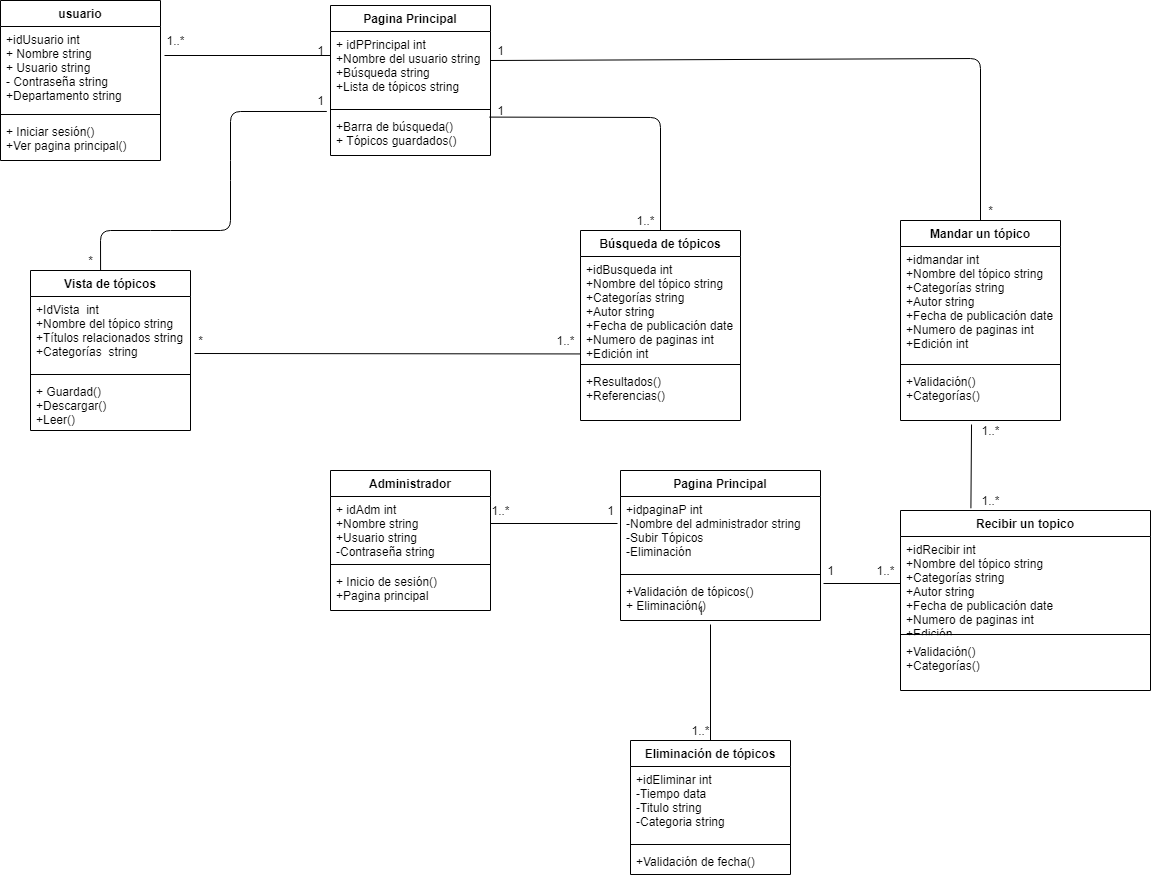

The diagram above was exported from draw.io. Its source (the exported page's mxGraphModel, read from the mxfile embedded in the PNG):
<mxGraphModel dx="1021" dy="575" grid="1" gridSize="10" guides="1" tooltips="1" connect="1" arrows="1" fold="1" page="1" pageScale="1" pageWidth="827" pageHeight="1169" math="0" shadow="0">
  <root>
    <mxCell id="0" />
    <mxCell id="1" parent="0" />
    <mxCell id="2" value="usuario" style="swimlane;fontStyle=1;align=center;verticalAlign=top;childLayout=stackLayout;horizontal=1;startSize=26;horizontalStack=0;resizeParent=1;resizeParentMax=0;resizeLast=0;collapsible=1;marginBottom=0;" parent="1" vertex="1">
      <mxGeometry x="30" y="50" width="160" height="160" as="geometry" />
    </mxCell>
    <mxCell id="3" value="+idUsuario int&#10;+ Nombre string&#10;+ Usuario string&#10;- Contraseña string&#10;+Departamento string&#10;" style="text;strokeColor=none;fillColor=none;align=left;verticalAlign=top;spacingLeft=4;spacingRight=4;overflow=hidden;rotatable=0;points=[[0,0.5],[1,0.5]];portConstraint=eastwest;" parent="2" vertex="1">
      <mxGeometry y="26" width="160" height="84" as="geometry" />
    </mxCell>
    <mxCell id="4" value="" style="line;strokeWidth=1;fillColor=none;align=left;verticalAlign=middle;spacingTop=-1;spacingLeft=3;spacingRight=3;rotatable=0;labelPosition=right;points=[];portConstraint=eastwest;" parent="2" vertex="1">
      <mxGeometry y="110" width="160" height="8" as="geometry" />
    </mxCell>
    <mxCell id="5" value="+ Iniciar sesión()&#10;+Ver pagina principal()" style="text;strokeColor=none;fillColor=none;align=left;verticalAlign=top;spacingLeft=4;spacingRight=4;overflow=hidden;rotatable=0;points=[[0,0.5],[1,0.5]];portConstraint=eastwest;" parent="2" vertex="1">
      <mxGeometry y="118" width="160" height="42" as="geometry" />
    </mxCell>
    <mxCell id="6" value="Pagina Principal" style="swimlane;fontStyle=1;align=center;verticalAlign=top;childLayout=stackLayout;horizontal=1;startSize=26;horizontalStack=0;resizeParent=1;resizeParentMax=0;resizeLast=0;collapsible=1;marginBottom=0;" parent="1" vertex="1">
      <mxGeometry x="360" y="55" width="160" height="150" as="geometry">
        <mxRectangle x="360" y="58" width="130" height="26" as="alternateBounds" />
      </mxGeometry>
    </mxCell>
    <mxCell id="7" value="+ idPPrincipal int&#10;+Nombre del usuario string&#10;+Búsqueda string&#10;+Lista de tópicos string" style="text;strokeColor=none;fillColor=none;align=left;verticalAlign=top;spacingLeft=4;spacingRight=4;overflow=hidden;rotatable=0;points=[[0,0.5],[1,0.5]];portConstraint=eastwest;" parent="6" vertex="1">
      <mxGeometry y="26" width="160" height="74" as="geometry" />
    </mxCell>
    <mxCell id="8" value="" style="line;strokeWidth=1;fillColor=none;align=left;verticalAlign=middle;spacingTop=-1;spacingLeft=3;spacingRight=3;rotatable=0;labelPosition=right;points=[];portConstraint=eastwest;" parent="6" vertex="1">
      <mxGeometry y="100" width="160" height="8" as="geometry" />
    </mxCell>
    <mxCell id="9" value="+Barra de búsqueda()&#10;+ Tópicos guardados()" style="text;strokeColor=none;fillColor=none;align=left;verticalAlign=top;spacingLeft=4;spacingRight=4;overflow=hidden;rotatable=0;points=[[0,0.5],[1,0.5]];portConstraint=eastwest;" parent="6" vertex="1">
      <mxGeometry y="108" width="160" height="42" as="geometry" />
    </mxCell>
    <mxCell id="10" value="Vista de tópicos" style="swimlane;fontStyle=1;align=center;verticalAlign=top;childLayout=stackLayout;horizontal=1;startSize=26;horizontalStack=0;resizeParent=1;resizeParentMax=0;resizeLast=0;collapsible=1;marginBottom=0;" parent="1" vertex="1">
      <mxGeometry x="60" y="320" width="160" height="160" as="geometry" />
    </mxCell>
    <mxCell id="11" value="+IdVista  int&#10;+Nombre del tópico string&#10;+Títulos relacionados string&#10;+Categorías  string" style="text;strokeColor=none;fillColor=none;align=left;verticalAlign=top;spacingLeft=4;spacingRight=4;overflow=hidden;rotatable=0;points=[[0,0.5],[1,0.5]];portConstraint=eastwest;" parent="10" vertex="1">
      <mxGeometry y="26" width="160" height="74" as="geometry" />
    </mxCell>
    <mxCell id="12" value="" style="line;strokeWidth=1;fillColor=none;align=left;verticalAlign=middle;spacingTop=-1;spacingLeft=3;spacingRight=3;rotatable=0;labelPosition=right;points=[];portConstraint=eastwest;" parent="10" vertex="1">
      <mxGeometry y="100" width="160" height="8" as="geometry" />
    </mxCell>
    <mxCell id="13" value="+ Guardad()&#10;+Descargar()&#10;+Leer()" style="text;strokeColor=none;fillColor=none;align=left;verticalAlign=top;spacingLeft=4;spacingRight=4;overflow=hidden;rotatable=0;points=[[0,0.5],[1,0.5]];portConstraint=eastwest;" parent="10" vertex="1">
      <mxGeometry y="108" width="160" height="52" as="geometry" />
    </mxCell>
    <mxCell id="14" value="Búsqueda de tópicos" style="swimlane;fontStyle=1;align=center;verticalAlign=top;childLayout=stackLayout;horizontal=1;startSize=26;horizontalStack=0;resizeParent=1;resizeParentMax=0;resizeLast=0;collapsible=1;marginBottom=0;" parent="1" vertex="1">
      <mxGeometry x="610" y="280" width="160" height="190" as="geometry" />
    </mxCell>
    <mxCell id="15" value="+idBusqueda int&#10;+Nombre del tópico string&#10;+Categorías string&#10;+Autor string&#10;+Fecha de publicación date &#10;+Numero de paginas int&#10;+Edición int" style="text;strokeColor=none;fillColor=none;align=left;verticalAlign=top;spacingLeft=4;spacingRight=4;overflow=hidden;rotatable=0;points=[[0,0.5],[1,0.5]];portConstraint=eastwest;" parent="14" vertex="1">
      <mxGeometry y="26" width="160" height="104" as="geometry" />
    </mxCell>
    <mxCell id="16" value="" style="line;strokeWidth=1;fillColor=none;align=left;verticalAlign=middle;spacingTop=-1;spacingLeft=3;spacingRight=3;rotatable=0;labelPosition=right;points=[];portConstraint=eastwest;" parent="14" vertex="1">
      <mxGeometry y="130" width="160" height="8" as="geometry" />
    </mxCell>
    <mxCell id="17" value="+Resultados()&#10;+Referencias()&#10;" style="text;strokeColor=none;fillColor=none;align=left;verticalAlign=top;spacingLeft=4;spacingRight=4;overflow=hidden;rotatable=0;points=[[0,0.5],[1,0.5]];portConstraint=eastwest;" parent="14" vertex="1">
      <mxGeometry y="138" width="160" height="52" as="geometry" />
    </mxCell>
    <mxCell id="18" value="Administrador" style="swimlane;fontStyle=1;align=center;verticalAlign=top;childLayout=stackLayout;horizontal=1;startSize=26;horizontalStack=0;resizeParent=1;resizeParentMax=0;resizeLast=0;collapsible=1;marginBottom=0;" parent="1" vertex="1">
      <mxGeometry x="360" y="520" width="160" height="140" as="geometry" />
    </mxCell>
    <mxCell id="19" value="+ idAdm int&#10;+Nombre string&#10;+Usuario string&#10;-Contraseña string&#10;" style="text;strokeColor=none;fillColor=none;align=left;verticalAlign=top;spacingLeft=4;spacingRight=4;overflow=hidden;rotatable=0;points=[[0,0.5],[1,0.5]];portConstraint=eastwest;" parent="18" vertex="1">
      <mxGeometry y="26" width="160" height="64" as="geometry" />
    </mxCell>
    <mxCell id="20" value="" style="line;strokeWidth=1;fillColor=none;align=left;verticalAlign=middle;spacingTop=-1;spacingLeft=3;spacingRight=3;rotatable=0;labelPosition=right;points=[];portConstraint=eastwest;" parent="18" vertex="1">
      <mxGeometry y="90" width="160" height="8" as="geometry" />
    </mxCell>
    <mxCell id="21" value="+ Inicio de sesión()&#10;+Pagina principal&#10;" style="text;strokeColor=none;fillColor=none;align=left;verticalAlign=top;spacingLeft=4;spacingRight=4;overflow=hidden;rotatable=0;points=[[0,0.5],[1,0.5]];portConstraint=eastwest;" parent="18" vertex="1">
      <mxGeometry y="98" width="160" height="42" as="geometry" />
    </mxCell>
    <mxCell id="22" value="Pagina Principal" style="swimlane;fontStyle=1;align=center;verticalAlign=top;childLayout=stackLayout;horizontal=1;startSize=26;horizontalStack=0;resizeParent=1;resizeParentMax=0;resizeLast=0;collapsible=1;marginBottom=0;" parent="1" vertex="1">
      <mxGeometry x="650" y="520" width="200" height="150" as="geometry">
        <mxRectangle x="360" y="58" width="130" height="26" as="alternateBounds" />
      </mxGeometry>
    </mxCell>
    <mxCell id="23" value="+idpaginaP int&#10;-Nombre del administrador string&#10;-Subir Tópicos &#10;-Eliminación" style="text;strokeColor=none;fillColor=none;align=left;verticalAlign=top;spacingLeft=4;spacingRight=4;overflow=hidden;rotatable=0;points=[[0,0.5],[1,0.5]];portConstraint=eastwest;" parent="22" vertex="1">
      <mxGeometry y="26" width="200" height="74" as="geometry" />
    </mxCell>
    <mxCell id="24" value="" style="line;strokeWidth=1;fillColor=none;align=left;verticalAlign=middle;spacingTop=-1;spacingLeft=3;spacingRight=3;rotatable=0;labelPosition=right;points=[];portConstraint=eastwest;" parent="22" vertex="1">
      <mxGeometry y="100" width="200" height="8" as="geometry" />
    </mxCell>
    <mxCell id="25" value="+Validación de tópicos()&#10;+ Eliminación()" style="text;strokeColor=none;fillColor=none;align=left;verticalAlign=top;spacingLeft=4;spacingRight=4;overflow=hidden;rotatable=0;points=[[0,0.5],[1,0.5]];portConstraint=eastwest;" parent="22" vertex="1">
      <mxGeometry y="108" width="200" height="42" as="geometry" />
    </mxCell>
    <mxCell id="26" value="Mandar un tópico" style="swimlane;fontStyle=1;align=center;verticalAlign=top;childLayout=stackLayout;horizontal=1;startSize=26;horizontalStack=0;resizeParent=1;resizeParentMax=0;resizeLast=0;collapsible=1;marginBottom=0;" parent="1" vertex="1">
      <mxGeometry x="930" y="270" width="160" height="200" as="geometry" />
    </mxCell>
    <mxCell id="27" value="+idmandar int&#10;+Nombre del tópico string&#10;+Categorías string&#10;+Autor string&#10;+Fecha de publicación date &#10;+Numero de paginas int&#10;+Edición int " style="text;strokeColor=none;fillColor=none;align=left;verticalAlign=top;spacingLeft=4;spacingRight=4;overflow=hidden;rotatable=0;points=[[0,0.5],[1,0.5]];portConstraint=eastwest;" parent="26" vertex="1">
      <mxGeometry y="26" width="160" height="114" as="geometry" />
    </mxCell>
    <mxCell id="28" value="" style="line;strokeWidth=1;fillColor=none;align=left;verticalAlign=middle;spacingTop=-1;spacingLeft=3;spacingRight=3;rotatable=0;labelPosition=right;points=[];portConstraint=eastwest;" parent="26" vertex="1">
      <mxGeometry y="140" width="160" height="8" as="geometry" />
    </mxCell>
    <mxCell id="29" value="+Validación()&#10;+Categorías()&#10;" style="text;strokeColor=none;fillColor=none;align=left;verticalAlign=top;spacingLeft=4;spacingRight=4;overflow=hidden;rotatable=0;points=[[0,0.5],[1,0.5]];portConstraint=eastwest;" parent="26" vertex="1">
      <mxGeometry y="148" width="160" height="52" as="geometry" />
    </mxCell>
    <mxCell id="30" value="Eliminación de tópicos" style="swimlane;fontStyle=1;align=center;verticalAlign=top;childLayout=stackLayout;horizontal=1;startSize=26;horizontalStack=0;resizeParent=1;resizeParentMax=0;resizeLast=0;collapsible=1;marginBottom=0;" parent="1" vertex="1">
      <mxGeometry x="660" y="790" width="160" height="134" as="geometry" />
    </mxCell>
    <mxCell id="31" value="+idEliminar int&#10;-Tiempo data&#10;-Titulo string&#10;-Categoria string" style="text;strokeColor=none;fillColor=none;align=left;verticalAlign=top;spacingLeft=4;spacingRight=4;overflow=hidden;rotatable=0;points=[[0,0.5],[1,0.5]];portConstraint=eastwest;" parent="30" vertex="1">
      <mxGeometry y="26" width="160" height="74" as="geometry" />
    </mxCell>
    <mxCell id="32" value="" style="line;strokeWidth=1;fillColor=none;align=left;verticalAlign=middle;spacingTop=-1;spacingLeft=3;spacingRight=3;rotatable=0;labelPosition=right;points=[];portConstraint=eastwest;" parent="30" vertex="1">
      <mxGeometry y="100" width="160" height="8" as="geometry" />
    </mxCell>
    <mxCell id="33" value="+Validación de fecha()" style="text;strokeColor=none;fillColor=none;align=left;verticalAlign=top;spacingLeft=4;spacingRight=4;overflow=hidden;rotatable=0;points=[[0,0.5],[1,0.5]];portConstraint=eastwest;" parent="30" vertex="1">
      <mxGeometry y="108" width="160" height="26" as="geometry" />
    </mxCell>
    <mxCell id="34" value="" style="endArrow=none;html=1;entryX=0.98;entryY=0.75;entryDx=0;entryDy=0;entryPerimeter=0;" parent="1" target="36" edge="1">
      <mxGeometry width="50" height="50" relative="1" as="geometry">
        <mxPoint x="194" y="105" as="sourcePoint" />
        <mxPoint x="290" y="200" as="targetPoint" />
      </mxGeometry>
    </mxCell>
    <mxCell id="35" value="1..*" style="text;html=1;align=center;verticalAlign=middle;resizable=0;points=[];autosize=1;strokeColor=none;" parent="1" vertex="1">
      <mxGeometry x="190" y="80" width="30" height="20" as="geometry" />
    </mxCell>
    <mxCell id="36" value="1" style="text;html=1;align=center;verticalAlign=middle;resizable=0;points=[];autosize=1;strokeColor=none;" parent="1" vertex="1">
      <mxGeometry x="340" y="90" width="20" height="20" as="geometry" />
    </mxCell>
    <mxCell id="37" value="" style="endArrow=none;html=1;exitX=0.438;exitY=0;exitDx=0;exitDy=0;exitPerimeter=0;entryX=-0.023;entryY=-0.048;entryDx=0;entryDy=0;entryPerimeter=0;" parent="1" source="10" target="9" edge="1">
      <mxGeometry width="50" height="50" relative="1" as="geometry">
        <mxPoint x="260" y="270" as="sourcePoint" />
        <mxPoint x="350" y="164" as="targetPoint" />
        <Array as="points">
          <mxPoint x="130" y="280" />
          <mxPoint x="190" y="280" />
          <mxPoint x="260" y="280" />
          <mxPoint x="260" y="220" />
          <mxPoint x="260" y="161" />
        </Array>
      </mxGeometry>
    </mxCell>
    <mxCell id="38" value="1" style="text;html=1;align=center;verticalAlign=middle;resizable=0;points=[];autosize=1;strokeColor=none;" parent="1" vertex="1">
      <mxGeometry x="340" y="140" width="20" height="20" as="geometry" />
    </mxCell>
    <mxCell id="39" value="*" style="text;html=1;align=center;verticalAlign=middle;resizable=0;points=[];autosize=1;strokeColor=none;" parent="1" vertex="1">
      <mxGeometry x="110" y="300" width="20" height="20" as="geometry" />
    </mxCell>
    <mxCell id="40" value="" style="endArrow=none;html=1;exitX=0.5;exitY=0;exitDx=0;exitDy=0;entryX=-0.06;entryY=0.83;entryDx=0;entryDy=0;entryPerimeter=0;" parent="1" source="14" target="41" edge="1">
      <mxGeometry width="50" height="50" relative="1" as="geometry">
        <mxPoint x="570" y="300" as="sourcePoint" />
        <mxPoint x="620" y="250" as="targetPoint" />
        <Array as="points">
          <mxPoint x="690" y="167" />
        </Array>
      </mxGeometry>
    </mxCell>
    <mxCell id="41" value="1" style="text;html=1;align=center;verticalAlign=middle;resizable=0;points=[];autosize=1;strokeColor=none;" parent="1" vertex="1">
      <mxGeometry x="520" y="150" width="20" height="20" as="geometry" />
    </mxCell>
    <mxCell id="43" value="" style="endArrow=none;html=1;entryX=0;entryY=0.937;entryDx=0;entryDy=0;entryPerimeter=0;" parent="1" target="15" edge="1">
      <mxGeometry width="50" height="50" relative="1" as="geometry">
        <mxPoint x="224" y="403" as="sourcePoint" />
        <mxPoint x="360" y="450" as="targetPoint" />
      </mxGeometry>
    </mxCell>
    <mxCell id="44" value="*" style="text;html=1;align=center;verticalAlign=middle;resizable=0;points=[];autosize=1;strokeColor=none;" parent="1" vertex="1">
      <mxGeometry x="220" y="380" width="20" height="20" as="geometry" />
    </mxCell>
    <mxCell id="45" value="1..*" style="text;html=1;align=center;verticalAlign=middle;resizable=0;points=[];autosize=1;strokeColor=none;" parent="1" vertex="1">
      <mxGeometry x="580" y="380" width="30" height="20" as="geometry" />
    </mxCell>
    <mxCell id="46" value="" style="endArrow=none;html=1;exitX=0;exitY=1;exitDx=0;exitDy=0;entryX=0.5;entryY=0;entryDx=0;entryDy=0;exitPerimeter=0;" parent="1" source="47" target="26" edge="1">
      <mxGeometry width="50" height="50" relative="1" as="geometry">
        <mxPoint x="730" y="160" as="sourcePoint" />
        <mxPoint x="780" y="110" as="targetPoint" />
        <Array as="points">
          <mxPoint x="1010" y="108" />
        </Array>
      </mxGeometry>
    </mxCell>
    <mxCell id="47" value="1" style="text;html=1;align=center;verticalAlign=middle;resizable=0;points=[];autosize=1;strokeColor=none;" parent="1" vertex="1">
      <mxGeometry x="520" y="90" width="20" height="20" as="geometry" />
    </mxCell>
    <mxCell id="48" value="*" style="text;html=1;align=center;verticalAlign=middle;resizable=0;points=[];autosize=1;strokeColor=none;" parent="1" vertex="1">
      <mxGeometry x="1010" y="250" width="20" height="20" as="geometry" />
    </mxCell>
    <mxCell id="49" value="" style="endArrow=none;html=1;exitX=1;exitY=0.422;exitDx=0;exitDy=0;exitPerimeter=0;" parent="1" source="19" edge="1">
      <mxGeometry width="50" height="50" relative="1" as="geometry">
        <mxPoint x="200" y="660" as="sourcePoint" />
        <mxPoint x="647" y="573" as="targetPoint" />
      </mxGeometry>
    </mxCell>
    <mxCell id="50" value="1..*" style="text;html=1;align=center;verticalAlign=middle;resizable=0;points=[];autosize=1;strokeColor=none;" parent="1" vertex="1">
      <mxGeometry x="515" y="550" width="30" height="20" as="geometry" />
    </mxCell>
    <mxCell id="51" value="1" style="text;html=1;align=center;verticalAlign=middle;resizable=0;points=[];autosize=1;strokeColor=none;" parent="1" vertex="1">
      <mxGeometry x="630" y="550" width="20" height="20" as="geometry" />
    </mxCell>
    <mxCell id="52" value="1..*" style="text;html=1;align=center;verticalAlign=middle;resizable=0;points=[];autosize=1;strokeColor=none;" parent="1" vertex="1">
      <mxGeometry x="660" y="260" width="30" height="20" as="geometry" />
    </mxCell>
    <mxCell id="53" value="Recibir un topico" style="swimlane;fontStyle=1;align=center;verticalAlign=top;childLayout=stackLayout;horizontal=1;startSize=26;horizontalStack=0;resizeParent=1;resizeParentMax=0;resizeLast=0;collapsible=1;marginBottom=0;" parent="1" vertex="1">
      <mxGeometry x="930" y="560" width="250" height="180" as="geometry" />
    </mxCell>
    <mxCell id="54" value="+idRecibir int&#10;+Nombre del tópico string&#10;+Categorías string&#10;+Autor string&#10;+Fecha de publicación date&#10;+Numero de paginas int&#10;+Edición " style="text;strokeColor=none;fillColor=none;align=left;verticalAlign=top;spacingLeft=4;spacingRight=4;overflow=hidden;rotatable=0;points=[[0,0.5],[1,0.5]];portConstraint=eastwest;" parent="53" vertex="1">
      <mxGeometry y="26" width="250" height="94" as="geometry" />
    </mxCell>
    <mxCell id="55" value="" style="line;strokeWidth=1;fillColor=none;align=left;verticalAlign=middle;spacingTop=-1;spacingLeft=3;spacingRight=3;rotatable=0;labelPosition=right;points=[];portConstraint=eastwest;" parent="53" vertex="1">
      <mxGeometry y="120" width="250" height="8" as="geometry" />
    </mxCell>
    <mxCell id="56" value="+Validación()&#10;+Categorías()&#10;" style="text;strokeColor=none;fillColor=none;align=left;verticalAlign=top;spacingLeft=4;spacingRight=4;overflow=hidden;rotatable=0;points=[[0,0.5],[1,0.5]];portConstraint=eastwest;" parent="53" vertex="1">
      <mxGeometry y="128" width="250" height="52" as="geometry" />
    </mxCell>
    <mxCell id="57" value="" style="endArrow=none;html=1;entryX=0.444;entryY=1.077;entryDx=0;entryDy=0;entryPerimeter=0;exitX=-0.153;exitY=0.89;exitDx=0;exitDy=0;exitPerimeter=0;" parent="1" source="59" target="29" edge="1">
      <mxGeometry width="50" height="50" relative="1" as="geometry">
        <mxPoint x="880" y="540" as="sourcePoint" />
        <mxPoint x="930" y="490" as="targetPoint" />
      </mxGeometry>
    </mxCell>
    <mxCell id="58" value="1..*" style="text;html=1;align=center;verticalAlign=middle;resizable=0;points=[];autosize=1;strokeColor=none;" parent="1" vertex="1">
      <mxGeometry x="1005" y="470" width="30" height="20" as="geometry" />
    </mxCell>
    <mxCell id="59" value="1..*" style="text;html=1;align=center;verticalAlign=middle;resizable=0;points=[];autosize=1;strokeColor=none;" parent="1" vertex="1">
      <mxGeometry x="1005" y="540" width="30" height="20" as="geometry" />
    </mxCell>
    <mxCell id="60" value="" style="endArrow=none;html=1;entryX=0;entryY=0.5;entryDx=0;entryDy=0;" parent="1" target="54" edge="1">
      <mxGeometry width="50" height="50" relative="1" as="geometry">
        <mxPoint x="853" y="633" as="sourcePoint" />
        <mxPoint x="750" y="710" as="targetPoint" />
        <Array as="points" />
      </mxGeometry>
    </mxCell>
    <mxCell id="61" value="1" style="text;html=1;align=center;verticalAlign=middle;resizable=0;points=[];autosize=1;strokeColor=none;" parent="1" vertex="1">
      <mxGeometry x="850" y="610" width="20" height="20" as="geometry" />
    </mxCell>
    <mxCell id="62" value="1..*" style="text;html=1;align=center;verticalAlign=middle;resizable=0;points=[];autosize=1;strokeColor=none;" parent="1" vertex="1">
      <mxGeometry x="900" y="610" width="30" height="20" as="geometry" />
    </mxCell>
    <mxCell id="63" value="" style="endArrow=none;html=1;exitX=0.5;exitY=0;exitDx=0;exitDy=0;" parent="1" source="30" edge="1">
      <mxGeometry width="50" height="50" relative="1" as="geometry">
        <mxPoint x="570" y="800" as="sourcePoint" />
        <mxPoint x="740" y="674" as="targetPoint" />
      </mxGeometry>
    </mxCell>
    <mxCell id="64" value="1" style="text;html=1;align=center;verticalAlign=middle;resizable=0;points=[];autosize=1;strokeColor=none;" parent="1" vertex="1">
      <mxGeometry x="720" y="650" width="20" height="20" as="geometry" />
    </mxCell>
    <mxCell id="65" value="1..*" style="text;html=1;align=center;verticalAlign=middle;resizable=0;points=[];autosize=1;strokeColor=none;" parent="1" vertex="1">
      <mxGeometry x="715" y="770" width="30" height="20" as="geometry" />
    </mxCell>
  </root>
</mxGraphModel>